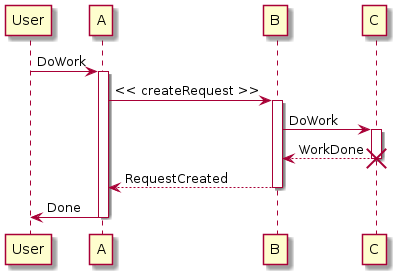

The diagram above was rendered by PlantUML. Its source (embedded in the PNG):
@startuml

participant User

User -> A: DoWork
activate A

A -> B: << createRequest >>
activate B

B -> C: DoWork
activate C

C --> B: WorkDone
destroy C

B --> A: RequestCreated
deactivate B

A -> User: Done
deactivate A

@enduml